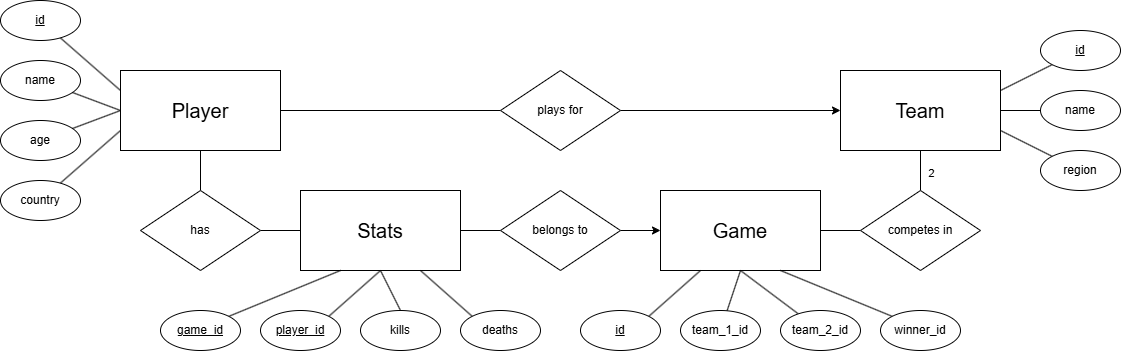

The diagram above was exported from draw.io. Its source (the exported page's mxGraphModel, read from the mxfile embedded in the PNG):
<mxGraphModel dx="2893" dy="1145" grid="1" gridSize="10" guides="1" tooltips="1" connect="1" arrows="1" fold="1" page="1" pageScale="1" pageWidth="827" pageHeight="1169" math="0" shadow="0">
  <root>
    <mxCell id="0" />
    <mxCell id="1" parent="0" />
    <mxCell id="2aQzAIVaH2DkUJjcZlVG-35" style="edgeStyle=orthogonalEdgeStyle;rounded=0;orthogonalLoop=1;jettySize=auto;html=1;entryX=0;entryY=0.5;entryDx=0;entryDy=0;endArrow=none;startFill=0;labelBackgroundColor=none;fontColor=default;" parent="1" source="2aQzAIVaH2DkUJjcZlVG-2" target="2aQzAIVaH2DkUJjcZlVG-34" edge="1">
      <mxGeometry relative="1" as="geometry" />
    </mxCell>
    <mxCell id="2aQzAIVaH2DkUJjcZlVG-51" style="rounded=0;orthogonalLoop=1;jettySize=auto;html=1;entryX=0.5;entryY=0;entryDx=0;entryDy=0;endArrow=none;startFill=0;labelBackgroundColor=none;fontColor=default;" parent="1" source="2aQzAIVaH2DkUJjcZlVG-2" target="2aQzAIVaH2DkUJjcZlVG-50" edge="1">
      <mxGeometry relative="1" as="geometry" />
    </mxCell>
    <mxCell id="2aQzAIVaH2DkUJjcZlVG-2" value="&lt;font style=&quot;font-size: 20px;&quot;&gt;Player&lt;/font&gt;" style="rounded=0;whiteSpace=wrap;html=1;labelBackgroundColor=none;rotation=0;" parent="1" vertex="1">
      <mxGeometry x="-120" y="360" width="160" height="80" as="geometry" />
    </mxCell>
    <mxCell id="2aQzAIVaH2DkUJjcZlVG-3" value="&lt;font style=&quot;font-size: 20px;&quot;&gt;Team&lt;/font&gt;" style="rounded=0;whiteSpace=wrap;html=1;labelBackgroundColor=none;" parent="1" vertex="1">
      <mxGeometry x="600" y="360" width="160" height="80" as="geometry" />
    </mxCell>
    <mxCell id="2aQzAIVaH2DkUJjcZlVG-6" value="&lt;font style=&quot;font-size: 20px;&quot;&gt;Game&lt;/font&gt;" style="rounded=0;whiteSpace=wrap;html=1;labelBackgroundColor=none;" parent="1" vertex="1">
      <mxGeometry x="420" y="480" width="160" height="80" as="geometry" />
    </mxCell>
    <mxCell id="2aQzAIVaH2DkUJjcZlVG-7" value="&lt;font style=&quot;font-size: 20px;&quot;&gt;Stats&lt;/font&gt;" style="rounded=0;whiteSpace=wrap;html=1;labelBackgroundColor=none;" parent="1" vertex="1">
      <mxGeometry x="60" y="480" width="160" height="80" as="geometry" />
    </mxCell>
    <mxCell id="2aQzAIVaH2DkUJjcZlVG-53" style="edgeStyle=orthogonalEdgeStyle;rounded=0;orthogonalLoop=1;jettySize=auto;html=1;entryX=0;entryY=0.5;entryDx=0;entryDy=0;endArrow=classic;startFill=0;labelBackgroundColor=none;fontColor=default;endFill=1;" parent="1" source="2aQzAIVaH2DkUJjcZlVG-34" target="2aQzAIVaH2DkUJjcZlVG-3" edge="1">
      <mxGeometry relative="1" as="geometry">
        <mxPoint x="520" y="400" as="targetPoint" />
      </mxGeometry>
    </mxCell>
    <mxCell id="2aQzAIVaH2DkUJjcZlVG-34" value="plays for" style="rhombus;whiteSpace=wrap;html=1;labelBackgroundColor=none;" parent="1" vertex="1">
      <mxGeometry x="260" y="360" width="120" height="80" as="geometry" />
    </mxCell>
    <mxCell id="2aQzAIVaH2DkUJjcZlVG-42" style="rounded=0;orthogonalLoop=1;jettySize=auto;html=1;entryX=0.5;entryY=1;entryDx=0;entryDy=0;endArrow=none;startFill=0;exitX=0.5;exitY=0;exitDx=0;exitDy=0;endFill=1;labelBackgroundColor=none;fontColor=default;" parent="1" source="2aQzAIVaH2DkUJjcZlVG-41" target="2aQzAIVaH2DkUJjcZlVG-3" edge="1">
      <mxGeometry relative="1" as="geometry" />
    </mxCell>
    <mxCell id="y2SYZ25RT0HzIZdx-noy-2" value="2" style="edgeLabel;html=1;align=center;verticalAlign=middle;resizable=0;points=[];labelBackgroundColor=none;" parent="2aQzAIVaH2DkUJjcZlVG-42" connectable="0" vertex="1">
      <mxGeometry x="-0.1" y="-2" relative="1" as="geometry">
        <mxPoint x="8" as="offset" />
      </mxGeometry>
    </mxCell>
    <mxCell id="2aQzAIVaH2DkUJjcZlVG-44" style="rounded=0;orthogonalLoop=1;jettySize=auto;html=1;exitX=0;exitY=0.5;exitDx=0;exitDy=0;entryX=1;entryY=0.5;entryDx=0;entryDy=0;endArrow=none;startFill=0;labelBackgroundColor=none;fontColor=default;" parent="1" source="2aQzAIVaH2DkUJjcZlVG-41" target="2aQzAIVaH2DkUJjcZlVG-6" edge="1">
      <mxGeometry relative="1" as="geometry" />
    </mxCell>
    <mxCell id="2aQzAIVaH2DkUJjcZlVG-41" value="competes in" style="rhombus;whiteSpace=wrap;html=1;labelBackgroundColor=none;" parent="1" vertex="1">
      <mxGeometry x="620" y="480" width="120" height="80" as="geometry" />
    </mxCell>
    <mxCell id="2aQzAIVaH2DkUJjcZlVG-47" style="edgeStyle=orthogonalEdgeStyle;rounded=0;orthogonalLoop=1;jettySize=auto;html=1;exitX=0;exitY=0.5;exitDx=0;exitDy=0;entryX=1;entryY=0.5;entryDx=0;entryDy=0;endArrow=none;startFill=0;labelBackgroundColor=none;fontColor=default;" parent="1" source="2aQzAIVaH2DkUJjcZlVG-45" target="2aQzAIVaH2DkUJjcZlVG-7" edge="1">
      <mxGeometry relative="1" as="geometry" />
    </mxCell>
    <mxCell id="2aQzAIVaH2DkUJjcZlVG-49" style="edgeStyle=orthogonalEdgeStyle;rounded=0;orthogonalLoop=1;jettySize=auto;html=1;entryX=0;entryY=0.5;entryDx=0;entryDy=0;labelBackgroundColor=none;fontColor=default;" parent="1" source="2aQzAIVaH2DkUJjcZlVG-45" target="2aQzAIVaH2DkUJjcZlVG-6" edge="1">
      <mxGeometry relative="1" as="geometry" />
    </mxCell>
    <mxCell id="2aQzAIVaH2DkUJjcZlVG-45" value="belongs to" style="rhombus;whiteSpace=wrap;html=1;labelBackgroundColor=none;" parent="1" vertex="1">
      <mxGeometry x="260" y="480" width="120" height="80" as="geometry" />
    </mxCell>
    <mxCell id="2aQzAIVaH2DkUJjcZlVG-52" style="rounded=0;orthogonalLoop=1;jettySize=auto;html=1;exitX=1;exitY=0.5;exitDx=0;exitDy=0;entryX=0;entryY=0.5;entryDx=0;entryDy=0;endArrow=none;startFill=0;labelBackgroundColor=none;fontColor=default;" parent="1" source="2aQzAIVaH2DkUJjcZlVG-50" target="2aQzAIVaH2DkUJjcZlVG-7" edge="1">
      <mxGeometry relative="1" as="geometry" />
    </mxCell>
    <mxCell id="2aQzAIVaH2DkUJjcZlVG-50" value="has" style="rhombus;whiteSpace=wrap;html=1;labelBackgroundColor=none;" parent="1" vertex="1">
      <mxGeometry x="-100" y="480" width="120" height="80" as="geometry" />
    </mxCell>
    <mxCell id="1VkGjmcVrtvKNBOCsJsk-11" style="rounded=0;orthogonalLoop=1;jettySize=auto;html=1;entryX=0;entryY=0.25;entryDx=0;entryDy=0;endArrow=none;startFill=0;labelBackgroundColor=none;fontColor=default;" parent="1" source="1VkGjmcVrtvKNBOCsJsk-5" target="2aQzAIVaH2DkUJjcZlVG-2" edge="1">
      <mxGeometry relative="1" as="geometry" />
    </mxCell>
    <mxCell id="1VkGjmcVrtvKNBOCsJsk-5" value="&lt;u&gt;id&lt;/u&gt;" style="ellipse;whiteSpace=wrap;html=1;labelBackgroundColor=none;" parent="1" vertex="1">
      <mxGeometry x="-240" y="290" width="80" height="40" as="geometry" />
    </mxCell>
    <mxCell id="1VkGjmcVrtvKNBOCsJsk-12" style="rounded=0;orthogonalLoop=1;jettySize=auto;html=1;entryX=0;entryY=0.5;entryDx=0;entryDy=0;endArrow=none;startFill=0;labelBackgroundColor=none;fontColor=default;" parent="1" source="1VkGjmcVrtvKNBOCsJsk-6" target="2aQzAIVaH2DkUJjcZlVG-2" edge="1">
      <mxGeometry relative="1" as="geometry" />
    </mxCell>
    <mxCell id="1VkGjmcVrtvKNBOCsJsk-6" value="name" style="ellipse;whiteSpace=wrap;html=1;labelBackgroundColor=none;" parent="1" vertex="1">
      <mxGeometry x="-240" y="350" width="80" height="40" as="geometry" />
    </mxCell>
    <mxCell id="1VkGjmcVrtvKNBOCsJsk-13" style="rounded=0;orthogonalLoop=1;jettySize=auto;html=1;entryX=0;entryY=0.75;entryDx=0;entryDy=0;endArrow=none;startFill=0;labelBackgroundColor=none;fontColor=default;" parent="1" source="1VkGjmcVrtvKNBOCsJsk-7" target="2aQzAIVaH2DkUJjcZlVG-2" edge="1">
      <mxGeometry relative="1" as="geometry" />
    </mxCell>
    <mxCell id="1VkGjmcVrtvKNBOCsJsk-7" value="country" style="ellipse;whiteSpace=wrap;html=1;labelBackgroundColor=none;" parent="1" vertex="1">
      <mxGeometry x="-240" y="470" width="80" height="40" as="geometry" />
    </mxCell>
    <mxCell id="1VkGjmcVrtvKNBOCsJsk-19" style="rounded=0;orthogonalLoop=1;jettySize=auto;html=1;entryX=1;entryY=0.25;entryDx=0;entryDy=0;endArrow=none;startFill=0;labelBackgroundColor=none;fontColor=default;" parent="1" source="1VkGjmcVrtvKNBOCsJsk-14" target="2aQzAIVaH2DkUJjcZlVG-3" edge="1">
      <mxGeometry relative="1" as="geometry" />
    </mxCell>
    <mxCell id="1VkGjmcVrtvKNBOCsJsk-14" value="&lt;u&gt;id&lt;/u&gt;" style="ellipse;whiteSpace=wrap;html=1;labelBackgroundColor=none;" parent="1" vertex="1">
      <mxGeometry x="800" y="320" width="80" height="40" as="geometry" />
    </mxCell>
    <mxCell id="1VkGjmcVrtvKNBOCsJsk-18" style="rounded=0;orthogonalLoop=1;jettySize=auto;html=1;entryX=1;entryY=0.5;entryDx=0;entryDy=0;endArrow=none;startFill=0;labelBackgroundColor=none;fontColor=default;" parent="1" source="1VkGjmcVrtvKNBOCsJsk-15" target="2aQzAIVaH2DkUJjcZlVG-3" edge="1">
      <mxGeometry relative="1" as="geometry" />
    </mxCell>
    <mxCell id="1VkGjmcVrtvKNBOCsJsk-15" value="name" style="ellipse;whiteSpace=wrap;html=1;labelBackgroundColor=none;" parent="1" vertex="1">
      <mxGeometry x="800" y="380" width="80" height="40" as="geometry" />
    </mxCell>
    <mxCell id="1VkGjmcVrtvKNBOCsJsk-17" style="rounded=0;orthogonalLoop=1;jettySize=auto;html=1;entryX=1;entryY=0.75;entryDx=0;entryDy=0;endArrow=none;startFill=0;labelBackgroundColor=none;fontColor=default;" parent="1" source="1VkGjmcVrtvKNBOCsJsk-16" target="2aQzAIVaH2DkUJjcZlVG-3" edge="1">
      <mxGeometry relative="1" as="geometry" />
    </mxCell>
    <mxCell id="1VkGjmcVrtvKNBOCsJsk-16" value="region" style="ellipse;whiteSpace=wrap;html=1;labelBackgroundColor=none;" parent="1" vertex="1">
      <mxGeometry x="800" y="440" width="80" height="40" as="geometry" />
    </mxCell>
    <mxCell id="1VkGjmcVrtvKNBOCsJsk-36" style="rounded=0;orthogonalLoop=1;jettySize=auto;html=1;exitX=1;exitY=0;exitDx=0;exitDy=0;entryX=0.25;entryY=1;entryDx=0;entryDy=0;endArrow=none;startFill=0;labelBackgroundColor=none;fontColor=default;" parent="1" source="1VkGjmcVrtvKNBOCsJsk-28" target="2aQzAIVaH2DkUJjcZlVG-6" edge="1">
      <mxGeometry relative="1" as="geometry" />
    </mxCell>
    <mxCell id="1VkGjmcVrtvKNBOCsJsk-28" value="&lt;u&gt;id&lt;/u&gt;" style="ellipse;whiteSpace=wrap;html=1;labelBackgroundColor=none;" parent="1" vertex="1">
      <mxGeometry x="340" y="600" width="80" height="40" as="geometry" />
    </mxCell>
    <mxCell id="1VkGjmcVrtvKNBOCsJsk-32" style="rounded=0;orthogonalLoop=1;jettySize=auto;html=1;entryX=0.5;entryY=1;entryDx=0;entryDy=0;endArrow=none;startFill=0;labelBackgroundColor=none;fontColor=default;" parent="1" source="1VkGjmcVrtvKNBOCsJsk-29" target="2aQzAIVaH2DkUJjcZlVG-6" edge="1">
      <mxGeometry relative="1" as="geometry" />
    </mxCell>
    <mxCell id="1VkGjmcVrtvKNBOCsJsk-29" value="team_1_id" style="ellipse;whiteSpace=wrap;html=1;labelBackgroundColor=none;" parent="1" vertex="1">
      <mxGeometry x="440" y="600" width="80" height="40" as="geometry" />
    </mxCell>
    <mxCell id="1VkGjmcVrtvKNBOCsJsk-33" style="rounded=0;orthogonalLoop=1;jettySize=auto;html=1;entryX=0.5;entryY=1;entryDx=0;entryDy=0;endArrow=none;startFill=0;labelBackgroundColor=none;fontColor=default;" parent="1" source="1VkGjmcVrtvKNBOCsJsk-30" target="2aQzAIVaH2DkUJjcZlVG-6" edge="1">
      <mxGeometry relative="1" as="geometry" />
    </mxCell>
    <mxCell id="1VkGjmcVrtvKNBOCsJsk-30" value="team_2_id" style="ellipse;whiteSpace=wrap;html=1;labelBackgroundColor=none;" parent="1" vertex="1">
      <mxGeometry x="540" y="600" width="80" height="40" as="geometry" />
    </mxCell>
    <mxCell id="1VkGjmcVrtvKNBOCsJsk-35" style="rounded=0;orthogonalLoop=1;jettySize=auto;html=1;exitX=0;exitY=0;exitDx=0;exitDy=0;entryX=0.75;entryY=1;entryDx=0;entryDy=0;endArrow=none;startFill=0;labelBackgroundColor=none;fontColor=default;" parent="1" source="1VkGjmcVrtvKNBOCsJsk-31" target="2aQzAIVaH2DkUJjcZlVG-6" edge="1">
      <mxGeometry relative="1" as="geometry" />
    </mxCell>
    <mxCell id="1VkGjmcVrtvKNBOCsJsk-31" value="winner_id" style="ellipse;whiteSpace=wrap;html=1;labelBackgroundColor=none;" parent="1" vertex="1">
      <mxGeometry x="640" y="600" width="80" height="40" as="geometry" />
    </mxCell>
    <mxCell id="1VkGjmcVrtvKNBOCsJsk-41" style="rounded=0;orthogonalLoop=1;jettySize=auto;html=1;exitX=1;exitY=0;exitDx=0;exitDy=0;entryX=0.25;entryY=1;entryDx=0;entryDy=0;endArrow=none;startFill=0;labelBackgroundColor=none;fontColor=default;" parent="1" source="1VkGjmcVrtvKNBOCsJsk-37" target="2aQzAIVaH2DkUJjcZlVG-7" edge="1">
      <mxGeometry relative="1" as="geometry" />
    </mxCell>
    <mxCell id="1VkGjmcVrtvKNBOCsJsk-37" value="&lt;u&gt;game_id&lt;/u&gt;" style="ellipse;whiteSpace=wrap;html=1;labelBackgroundColor=none;" parent="1" vertex="1">
      <mxGeometry x="-80" y="600" width="80" height="40" as="geometry" />
    </mxCell>
    <mxCell id="1VkGjmcVrtvKNBOCsJsk-42" style="rounded=0;orthogonalLoop=1;jettySize=auto;html=1;exitX=1;exitY=0;exitDx=0;exitDy=0;entryX=0.5;entryY=1;entryDx=0;entryDy=0;endArrow=none;startFill=0;labelBackgroundColor=none;fontColor=default;" parent="1" source="1VkGjmcVrtvKNBOCsJsk-38" target="2aQzAIVaH2DkUJjcZlVG-7" edge="1">
      <mxGeometry relative="1" as="geometry" />
    </mxCell>
    <mxCell id="1VkGjmcVrtvKNBOCsJsk-38" value="&lt;u&gt;player_id&lt;/u&gt;" style="ellipse;whiteSpace=wrap;html=1;labelBackgroundColor=none;" parent="1" vertex="1">
      <mxGeometry x="20" y="600" width="80" height="40" as="geometry" />
    </mxCell>
    <mxCell id="1VkGjmcVrtvKNBOCsJsk-43" style="rounded=0;orthogonalLoop=1;jettySize=auto;html=1;exitX=0.5;exitY=0;exitDx=0;exitDy=0;endArrow=none;startFill=0;labelBackgroundColor=none;fontColor=default;" parent="1" source="1VkGjmcVrtvKNBOCsJsk-39" edge="1">
      <mxGeometry relative="1" as="geometry">
        <mxPoint x="140" y="560" as="targetPoint" />
      </mxGeometry>
    </mxCell>
    <mxCell id="1VkGjmcVrtvKNBOCsJsk-39" value="kills" style="ellipse;whiteSpace=wrap;html=1;labelBackgroundColor=none;" parent="1" vertex="1">
      <mxGeometry x="120" y="600" width="80" height="40" as="geometry" />
    </mxCell>
    <mxCell id="1VkGjmcVrtvKNBOCsJsk-44" style="rounded=0;orthogonalLoop=1;jettySize=auto;html=1;exitX=0;exitY=0;exitDx=0;exitDy=0;entryX=0.75;entryY=1;entryDx=0;entryDy=0;endArrow=none;startFill=0;labelBackgroundColor=none;fontColor=default;" parent="1" source="1VkGjmcVrtvKNBOCsJsk-40" target="2aQzAIVaH2DkUJjcZlVG-7" edge="1">
      <mxGeometry relative="1" as="geometry" />
    </mxCell>
    <mxCell id="1VkGjmcVrtvKNBOCsJsk-40" value="deaths" style="ellipse;whiteSpace=wrap;html=1;labelBackgroundColor=none;" parent="1" vertex="1">
      <mxGeometry x="220" y="600" width="80" height="40" as="geometry" />
    </mxCell>
    <mxCell id="_pYewrfRw9dVUqU1ATnJ-3" style="rounded=0;orthogonalLoop=1;jettySize=auto;html=1;entryX=0;entryY=0.5;entryDx=0;entryDy=0;endArrow=none;startFill=0;" edge="1" parent="1" source="_pYewrfRw9dVUqU1ATnJ-1" target="2aQzAIVaH2DkUJjcZlVG-2">
      <mxGeometry relative="1" as="geometry" />
    </mxCell>
    <mxCell id="_pYewrfRw9dVUqU1ATnJ-1" value="age" style="ellipse;whiteSpace=wrap;html=1;labelBackgroundColor=none;" vertex="1" parent="1">
      <mxGeometry x="-240" y="410" width="80" height="40" as="geometry" />
    </mxCell>
  </root>
</mxGraphModel>